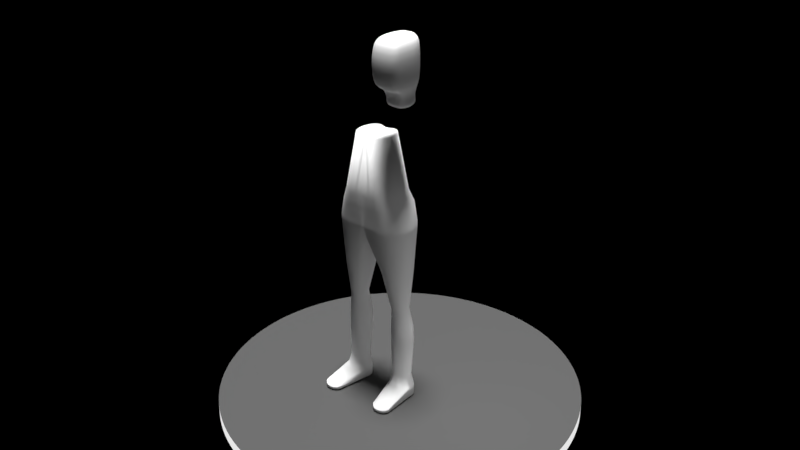 # Source: newnewchar.blend  (saved by Blender 2.79.0; exported with 4.5.12 LTS)
import bpy
from mathutils import Matrix  # noqa: F401  (used for matrix-valued properties, if any)

bpy.ops.wm.read_factory_settings(use_empty=True)
scene = bpy.context.scene
scene.name = 'Scene'

# ---- collections
col_collection_1 = bpy.data.collections.new('Collection 1'); scene.collection.children.link(col_collection_1)

# ---- materials (node trees are filled in below, after node groups)
mat_emissivelight = bpy.data.materials.new('emissivelight')
mat_emissivelight.alpha_threshold = 0.0
mat_emissivelight.roughness = 0.5
mat_material_003 = bpy.data.materials.new('Material.003')
mat_material_003.alpha_threshold = 0.0
mat_material_003.roughness = 0.5

# ---- material node trees
mat_emissivelight.use_nodes = True; mat_emissivelight.node_tree.nodes.clear()
_N = mat_emissivelight.node_tree.nodes; _L = mat_emissivelight.node_tree.links
n0 = _N.new('ShaderNodeOutputMaterial'); n0.name = 'Material Output'; n0.location = (300, 300)
n1 = _N.new('ShaderNodeEmission'); n1.name = 'Emission'; n1.location = (10, 300)
n1.inputs[0].default_value = (0.8, 0.8, 0.8, 1.0)
_L.new(n1.outputs[0], n0.inputs[0])
n0.is_active_output = True
mat_material_003.use_nodes = True; mat_material_003.node_tree.nodes.clear()
_N = mat_material_003.node_tree.nodes; _L = mat_material_003.node_tree.links
n0 = _N.new('ShaderNodeOutputMaterial'); n0.name = 'Material Output'; n0.location = (300, 300)
n1 = _N.new('ShaderNodeBsdfDiffuse'); n1.name = 'Diffuse BSDF'; n1.location = (10, 300)
n1.inputs[0].default_value = (0.06372, 0.06372, 0.06372, 1.0)
_L.new(n1.outputs[0], n0.inputs[0])
n0.is_active_output = True

# ---- lights
light_sun = bpy.data.lights.new('Sun', 'SUN')
light_sun.transmission_factor = 0.0
light_sun.angle = 0.1993
light_sun.energy = 7.9
light_sun.shadow_buffer_clip_start = 0.5
light_sun.shadow_soft_size = 0.1
light_sun.shadow_cascade_max_distance = 1000.0
light_point = bpy.data.lights.new('Point', 'POINT')
light_point.transmission_factor = 0.0
light_point.energy = 1178.0
light_point.shadow_buffer_clip_start = 0.5
light_point.shadow_soft_size = 9.961
light_point.shadow_maximum_resolution = 0.006
light_point.use_absolute_resolution = True
light_point.cycles.max_bounces = 139

# ---- meshes
me_cube_002 = bpy.data.meshes.new('Cube.002')
me_cube_002.from_pydata([(-0.7286, 0.4392, -1.391), (-0.6807, 0.5629, -0.7256), (0.7286, 0.4392, -1.391), (0.6807, 0.5629, -0.7256), (-0.5922, -0.4145, -1.399), (-0.7286, -0.1194, -1.399), (-0.6807, -0.4903, -0.7256), (-0.4694, -0.4696, -0.7215), (0.7286, -0.1194, -1.399), (0.5922, -0.4145, -1.399), (0.4694, -0.4696, -0.7215), (0.6807, -0.4903, -0.7256), (0.4823, 0.3986, -1.082), (-0.4823, 0.3986, -1.082), (-0.4823, -0.04709, -1.082), (-0.4694, -0.5004, -1.154), (0.4694, -0.5004, -1.154), (0.4823, -0.04709, -1.082), (-0.8858, 0.6102, -0.4986), (0.8858, 0.6102, -0.4986), (-0.6108, -0.9745, -0.7337), (-0.8858, -0.7326, -0.4986), (0.8858, -0.7326, -0.4986), (0.6108, -0.9745, -0.7337), (-0.8858, 0.6102, 0.6209), (-0.5771, 0.5588, 0.9297), (0.5771, 0.5588, 0.9297), (0.8858, 0.6102, 0.6209), (-0.6108, -0.9624, 0.6209), (-0.4988, -0.6536, 0.9297), (-0.5771, -0.5882, 0.9297), (-0.8858, -0.7326, 0.6209), (0.8858, -0.7326, 0.6209), (0.5771, -0.5882, 0.9297), (0.4988, -0.6536, 0.9297), (0.6108, -0.9624, 0.6209)], [], [(16, 10, 7, 15), (13, 1, 3, 12), (7, 10, 23, 20), (14, 6, 1, 13), (12, 3, 11, 17), (15, 7, 6, 14), (10, 16, 17, 11), (0, 2, 8, 9, 4, 5), (2, 0, 13, 12), (5, 4, 15, 14), (9, 8, 17, 16), (0, 5, 14, 13), (8, 2, 12, 17), (4, 9, 16, 15), (20, 23, 35, 28), (10, 11, 22, 23), (11, 3, 19, 22), (6, 7, 20, 21), (1, 6, 21, 18), (3, 1, 18, 19), (18, 21, 31, 24), (23, 22, 32, 35), (26, 25, 30, 29, 34, 33), (21, 20, 28, 31), (22, 19, 27, 32), (25, 26, 27, 24), (29, 30, 31, 28), (33, 34, 35, 32), (30, 25, 24, 31), (34, 29, 28, 35), (32, 27, 26, 33), (19, 18, 24, 27)])
me_cube_002.polygons.foreach_set('use_smooth', [True] * 32)
me_cube_002.use_remesh_preserve_volume = False
me_cube_002.use_remesh_preserve_attributes = False
me_cube_002.use_mirror_vertex_groups = False
me_cube_002.update()
me_cylinder_001 = bpy.data.meshes.new('Cylinder.001')
me_cylinder_001.from_pydata([(-0.9874, 0.621, 0.3903), (-0.7171, 0.8567, 2.098), (-0.8735, 0.609, 0.3903), (-0.5243, 0.8402, 2.098), (-0.764, 0.5737, 0.3903), (-0.3389, 0.7915, 2.098), (-0.663, 0.5163, 0.3903), (-0.168, 0.7123, 2.098), (-0.5746, 0.4391, 0.3903), (0.1489, 0.6058, 2.098), (-0.502, 0.345, 0.3903), (0.1489, 0.476, 2.098), (-0.448, 0.2376, 0.3903), (0.1489, 0.3278, 2.098), (-0.4148, 0.1211, 0.3903), (0.1489, 0.1671, 2.098), (-0.4036, 1.663e-07, 0.3903), (0.1489, 1.038e-07, 2.098), (-0.4148, -0.1211, 0.3903), (0.1489, -0.1671, 2.098), (-0.448, -0.2376, 0.3903), (0.1489, -0.3278, 2.098), (-0.502, -0.345, 0.3903), (0.1489, -0.476, 2.098), (-0.5746, -0.4391, 0.3903), (0.1489, -0.8547, 2.098), (-0.663, -0.5163, 0.3903), (-0.168, -0.8547, 2.098), (-0.764, -0.5737, 0.3903), (-0.3389, -0.8547, 2.098), (-0.8735, -0.609, 0.3903), (-0.5243, -0.8547, 2.098), (-0.9874, -0.621, 0.3903), (-0.7171, -0.8567, 2.098), (-1.101, -0.609, 0.3903), (-0.91, -0.8402, 2.098), (-1.211, -0.5737, 0.3903), (-1.095, -0.7915, 2.098), (-1.312, -0.5163, 0.3903), (-1.266, -0.7123, 2.098), (-1.4, -0.4391, 0.3903), (-1.416, -0.6058, 2.098), (-1.473, -0.345, 0.3903), (-1.539, -0.476, 2.098), (-1.527, -0.2376, 0.3903), (-1.63, -0.3278, 2.098), (-1.56, -0.1211, 0.3903), (-1.687, -0.1671, 2.098), (-1.571, 7.202e-07, 0.3903), (-1.706, 8.664e-07, 2.098), (-1.56, 0.1211, 0.3903), (-1.687, 0.1671, 2.098), (-1.527, 0.2376, 0.3903), (-1.63, 0.3278, 2.098), (-1.473, 0.345, 0.3903), (-1.539, 0.476, 2.098), (-1.4, 0.4391, 0.3903), (-1.416, 0.6058, 2.098), (-1.312, 0.5163, 0.3903), (-1.266, 0.7123, 2.098), (-1.211, 0.5737, 0.3903), (-1.095, 0.7915, 2.098), (-1.101, 0.609, 0.3903), (-0.91, 0.8402, 2.098), (-1.129, 0.3552, -1.023), (-1.064, 0.3484, -1.023), (-1.001, 0.3281, -1.023), (-0.9435, 0.2953, -1.023), (-0.8929, 0.2512, -1.023), (-0.8513, 0.1973, -1.023), (-0.8205, 0.1359, -1.023), (-0.8015, 0.06929, -1.023), (-0.795, 2.319e-07, -1.023), (-0.8015, -0.06929, -1.023), (-0.8205, -0.1359, -1.023), (-0.8513, -0.1973, -1.023), (-0.8929, -0.2512, -1.023), (-0.9435, -0.2953, -1.023), (-1.001, -0.3281, -1.023), (-1.064, -0.3484, -1.023), (-1.129, -0.3552, -1.023), (-1.194, -0.3484, -1.023), (-1.257, -0.3281, -1.023), (-1.315, -0.2953, -1.023), (-1.365, -0.2511, -1.023), (-1.407, -0.1973, -1.023), (-1.438, -0.1359, -1.023), (-1.457, -0.06929, -1.023), (-1.463, 5.485e-07, -1.023), (-1.457, 0.06929, -1.023), (-1.438, 0.1359, -1.023), (-1.407, 0.1973, -1.023), (-1.365, 0.2512, -1.023), (-1.315, 0.2953, -1.023), (-1.257, 0.3281, -1.023), (-1.194, 0.3484, -1.023), (-1.188, 0.4109, -4.129), (-1.079, 0.403, -4.129), (-0.974, 0.3796, -4.129), (-0.8775, 0.3416, -4.129), (-0.7929, 0.2905, -4.129), (-0.7235, 0.2283, -4.129), (-0.672, 0.1572, -4.129), (-0.6402, 0.08016, -4.129), (-0.6295, 2.176e-07, -4.129), (-0.6402, -0.08016, -4.129), (-0.672, -0.1572, -4.129), (-0.7235, -0.2283, -4.129), (-0.7929, -0.2905, -4.129), (-0.8775, -0.3416, -4.129), (-0.974, -0.3796, -4.129), (-1.079, -0.403, -4.129), (-1.188, -0.4109, -4.129), (-1.296, -0.403, -4.129), (-1.401, -0.3796, -4.129), (-1.498, -0.3416, -4.129), (-1.582, -0.2905, -4.129), (-1.652, -0.2283, -4.129), (-1.703, -0.1572, -4.129), (-1.735, -0.08016, -4.129), (-1.746, 5.833e-07, -4.129), (-1.735, 0.08016, -4.129), (-1.703, 0.1572, -4.129), (-1.652, 0.2283, -4.129), (-1.582, 0.2905, -4.129), (-1.498, 0.3416, -4.129), (-1.401, 0.3796, -4.129), (-1.296, 0.403, -4.129), (-1.188, 0.4109, -4.474), (-1.079, 0.403, -4.474), (-0.974, 0.3796, -4.474), (-0.8775, 0.3416, -4.474), (-0.7929, 0.2905, -4.474), (-0.7235, 0.2283, -4.474), (-0.672, 0.1572, -4.474), (-0.6402, 0.08016, -4.474), (-0.6295, 2.176e-07, -4.474), (-0.6402, -0.08016, -4.474), (-0.672, -0.1572, -4.474), (-0.7235, -0.2283, -4.474), (-0.7929, -0.2905, -4.474), (-0.8775, -0.3416, -4.474), (-0.974, -0.3796, -4.474), (-1.079, -0.403, -4.474), (-1.188, -0.4109, -4.474), (-1.296, -0.403, -4.474), (-1.401, -0.3796, -4.474), (-1.498, -0.3416, -4.474), (-1.582, -0.2905, -4.474), (-1.652, -0.2283, -4.474), (-1.703, -0.1572, -4.474), (-1.735, -0.08016, -4.474), (-1.746, 5.833e-07, -4.474), (-1.735, 0.08016, -4.474), (-1.703, 0.1572, -4.474), (-1.652, 0.2283, -4.474), (-1.582, 0.2905, -4.474), (-1.498, 0.3416, -4.474), (-1.401, 0.3796, -4.474), (-1.296, 0.403, -4.474), (-0.9559, -1.331, -4.354), (-0.9946, -1.384, -4.354), (-1.047, -1.431, -4.354), (-1.11, -1.469, -4.354), (-1.182, -1.498, -4.354), (-1.261, -1.515, -4.354), (-1.343, -1.521, -4.354), (-1.424, -1.515, -4.354), (-1.503, -1.498, -4.354), (-1.575, -1.469, -4.354), (-1.638, -1.431, -4.354), (-1.691, -1.384, -4.354), (-1.729, -1.331, -4.354), (-1.753, -1.273, -4.354), (-0.9559, -1.331, -4.485), (-0.9946, -1.384, -4.485), (-1.047, -1.431, -4.485), (-1.11, -1.469, -4.485), (-1.182, -1.498, -4.485), (-1.261, -1.515, -4.485), (-1.343, -1.521, -4.485), (-1.424, -1.515, -4.485), (-1.503, -1.498, -4.485), (-1.575, -1.469, -4.485), (-1.638, -1.431, -4.485), (-1.691, -1.384, -4.485), (-1.729, -1.331, -4.485), (-1.753, -1.273, -4.485), (-1.555, 0.1624, -1.801), (-1.563, 0.07575, -1.801), (-0.8497, -0.2385, -1.801), (-0.7977, -0.1711, -1.801), (-1.531, 0.2458, -1.801), (-0.913, -0.2937, -1.801), (-1.492, 0.3226, -1.801), (-0.9852, -0.3348, -1.801), (-1.064, 0.5116, -1.801), (-1.145, 0.5201, -1.801), (-1.441, 0.39, -1.801), (-1.064, -0.3601, -1.801), (-0.9852, 0.4863, -1.801), (-1.377, 0.4452, -1.801), (-1.145, -0.3686, -1.801), (-0.913, 0.4452, -1.801), (-1.305, 0.4863, -1.801), (-1.227, -0.3601, -1.801), (-0.8497, 0.39, -1.801), (-1.227, 0.5116, -1.801), (-1.305, -0.3348, -1.801), (-0.7977, 0.3226, -1.801), (-1.377, -0.2937, -1.801), (-0.7591, 0.2458, -1.801), (-1.441, -0.2385, -1.801), (-0.7353, 0.1624, -1.801), (-1.492, -0.1711, -1.801), (-0.7273, 0.07575, -1.801), (-1.531, -0.0943, -1.801), (-0.7353, -0.01094, -1.801), (-1.555, -0.01094, -1.801), (-0.7591, -0.0943, -1.801), (-1.593, 0.08559, -3.701), (-0.8629, -0.2018, -3.701), (-1.569, 0.1453, -3.701), (-0.9285, -0.2414, -3.701), (-1.529, 0.2004, -3.701), (-1.003, -0.2708, -3.701), (-1.084, 0.3358, -3.701), (-1.475, 0.2487, -3.701), (-1.084, -0.2889, -3.701), (-1.003, 0.3177, -3.701), (-1.409, 0.2883, -3.701), (-1.169, -0.295, -3.701), (-0.9285, 0.2883, -3.701), (-1.334, 0.3177, -3.701), (-1.253, -0.2889, -3.701), (-0.8629, 0.2487, -3.701), (-1.253, 0.3358, -3.701), (-1.334, -0.2708, -3.701), (-0.8091, 0.2004, -3.701), (-1.409, -0.2414, -3.701), (-0.7691, 0.1453, -3.701), (-1.475, -0.2018, -3.701), (-0.7445, 0.08559, -3.701), (-1.529, -0.1535, -3.701), (-0.7362, 0.02346, -3.701), (-1.569, -0.09843, -3.701), (-0.7445, -0.03868, -3.701), (-1.593, -0.03868, -3.701), (-0.7691, -0.09843, -3.701), (-1.601, 0.02346, -3.701), (-0.8091, -0.1535, -3.701), (-1.169, 0.342, -3.701), (-1.613, 0.09424, -2.34), (-0.7709, -0.1482, -2.34), (-1.153, 0.5306, -2.34), (-1.604, 0.1794, -2.34), (-0.8281, -0.2143, -2.34), (-1.578, 0.2612, -2.34), (-0.8978, -0.2686, -2.34), (-1.536, 0.3367, -2.34), (-0.9773, -0.3089, -2.34), (-1.064, 0.5222, -2.34), (-1.478, 0.4028, -2.34), (-1.064, -0.3337, -2.34), (-0.9773, 0.4974, -2.34), (-1.409, 0.4571, -2.34), (-1.153, -0.3421, -2.34), (-0.8978, 0.4571, -2.34), (-1.329, 0.4974, -2.34), (-1.243, -0.3337, -2.34), (-0.8281, 0.4028, -2.34), (-1.243, 0.5222, -2.34), (-1.329, -0.3089, -2.34), (-0.7709, 0.3367, -2.34), (-1.409, -0.2686, -2.34), (-0.7284, 0.2612, -2.34), (-1.478, -0.2143, -2.34), (-0.7023, 0.1794, -2.34), (-1.536, -0.1482, -2.34), (-0.6934, 0.09424, -2.34), (-1.578, -0.07275, -2.34), (-0.7023, 0.009112, -2.34), (-1.604, 0.009112, -2.34), (-0.7284, -0.07275, -2.34), (-0.5243, 0.8402, 2.235), (-0.7171, 0.8567, 2.235), (-0.3389, 0.7915, 2.235), (-0.168, 0.7123, 2.235), (0.1489, 0.6058, 2.235), (0.1489, 0.476, 2.235), (0.1489, 0.3278, 2.235), (0.1489, 0.1671, 2.235), (0.1489, 1.038e-07, 2.235), (0.1489, -0.1671, 2.235), (0.1489, -0.3278, 2.235), (0.1489, -0.476, 2.235), (0.1489, -0.8547, 2.235), (-0.168, -0.8547, 2.235), (-0.3389, -0.8547, 2.235), (-0.5243, -0.8547, 2.235), (-0.7171, -0.8567, 2.235), (-0.91, -0.8402, 2.235), (-1.095, -0.7915, 2.235), (-1.266, -0.7123, 2.235), (-1.416, -0.6058, 2.235), (-1.539, -0.476, 2.235), (-1.63, -0.3278, 2.235), (-1.687, -0.1671, 2.235), (-1.706, 8.664e-07, 2.235), (-1.687, 0.1671, 2.235), (-1.63, 0.3278, 2.235), (-1.539, 0.476, 2.235), (-1.416, 0.6058, 2.235), (-1.266, 0.7123, 2.235), (-1.095, 0.7915, 2.235), (-0.91, 0.8402, 2.235), (-0.5654, 0.8402, 2.869), (-0.7171, 0.8567, 2.869), (-0.4195, 0.7915, 2.869), (-0.2851, 0.7123, 2.869), (-0.03564, 0.6058, 2.869), (-0.03564, 0.476, 2.869), (-0.03564, 0.3278, 2.869), (-0.03564, 0.1671, 2.869), (-0.03564, 1.034e-07, 2.869), (-0.03564, -0.1671, 2.869), (-0.03564, -0.3278, 2.869), (-0.03564, -0.476, 2.869), (-0.03564, -0.8547, 2.869), (-0.2851, -0.8547, 2.869), (-0.4195, -0.8547, 2.869), (-0.5654, -0.8547, 2.869), (-0.7171, -0.8567, 2.869), (-0.8689, -0.8402, 2.869), (-1.015, -0.7915, 2.869), (-1.149, -0.7123, 2.869), (-1.267, -0.6058, 2.869), (-1.364, -0.476, 2.869), (-1.436, -0.3278, 2.869), (-1.48, -0.1671, 2.869), (-1.495, 8.661e-07, 2.869), (-1.48, 0.1671, 2.869), (-1.436, 0.3278, 2.869), (-1.364, 0.476, 2.869), (-1.267, 0.6058, 2.869), (-1.149, 0.7123, 2.869), (-1.015, 0.7915, 2.869), (-0.8689, 0.8402, 2.869), (-0.5192, 0.6883, 3.319), (-0.6409, 0.7033, 3.319), (-0.4021, 0.6438, 3.319), (-0.2942, 0.5716, 3.319), (-0.09397, 0.4745, 3.319), (-0.09397, 0.3562, 3.319), (-0.09397, 0.2211, 3.319), (-0.09397, 0.0746, 3.319), (-0.09397, -0.07777, 3.319), (-0.09397, -0.2301, 3.319), (-0.09397, -0.3767, 3.319), (-0.09397, -0.5117, 3.319), (-0.09397, -0.857, 3.319), (-0.2942, -0.857, 3.319), (-0.4021, -0.857, 3.319), (-0.5192, -0.857, 3.319), (-0.6409, -0.8588, 3.319), (-0.7627, -0.8438, 3.319), (-0.8798, -0.7994, 3.319), (-0.9877, -0.7272, 3.319), (-1.082, -0.6301, 3.319), (-1.16, -0.5117, 3.319), (-1.218, -0.3767, 3.319), (-1.253, -0.2301, 3.319), (-1.265, -0.07777, 3.319), (-1.253, 0.0746, 3.319), (-1.218, 0.2211, 3.319), (-1.16, 0.3562, 3.319), (-1.082, 0.4745, 3.319), (-0.9877, 0.5716, 3.319), (-0.8798, 0.6438, 3.319), (-0.7627, 0.6883, 3.319), (-0.2815, 0.458, 5.359), (-0.3673, 0.4685, 5.359), (-0.199, 0.4267, 5.359), (-0.123, 0.3758, 5.359), (0.01801, 0.3074, 5.359), (0.01801, 0.224, 5.359), (0.01801, 0.1289, 5.359), (0.01801, 0.02563, 5.359), (0.01801, -0.08172, 5.359), (0.01801, -0.1891, 5.359), (0.01801, -0.2923, 5.359), (0.01801, -0.3874, 5.359), (0.01801, -0.6307, 5.359), (-0.123, -0.6307, 5.359), (-0.199, -0.6307, 5.359), (-0.2815, -0.6307, 5.359), (-0.3673, -0.632, 5.359), (-0.4531, -0.6214, 5.359), (-0.5356, -0.5901, 5.359), (-0.6116, -0.5392, 5.359), (-0.6783, -0.4708, 5.359), (-0.733, -0.3874, 5.359), (-0.7736, -0.2923, 5.359), (-0.7986, -0.1891, 5.359), (-0.8071, -0.08172, 5.359), (-0.7986, 0.02563, 5.359), (-0.7736, 0.1289, 5.359), (-0.733, 0.224, 5.359), (-0.6783, 0.3074, 5.359), (-0.6116, 0.3758, 5.359), (-0.5356, 0.4267, 5.359), (-0.4531, 0.458, 5.359)], [], [(0, 1, 3, 2), (2, 3, 5, 4), (4, 5, 7, 6), (6, 7, 9, 8), (8, 9, 11, 10), (10, 11, 13, 12), (12, 13, 15, 14), (14, 15, 17, 16), (16, 17, 19, 18), (18, 19, 21, 20), (20, 21, 23, 22), (22, 23, 25, 24), (24, 25, 27, 26), (26, 27, 29, 28), (28, 29, 31, 30), (30, 31, 33, 32), (32, 33, 35, 34), (34, 35, 37, 36), (36, 37, 39, 38), (38, 39, 41, 40), (40, 41, 43, 42), (42, 43, 45, 44), (44, 45, 47, 46), (46, 47, 49, 48), (48, 49, 51, 50), (50, 51, 53, 52), (52, 53, 55, 54), (54, 55, 57, 56), (56, 57, 59, 58), (58, 59, 61, 60), (60, 61, 63, 62), (62, 63, 1, 0), (60, 62, 95, 94), (249, 220, 121, 120), (16, 18, 73, 72), (34, 36, 82, 81), (52, 54, 91, 90), (8, 10, 69, 68), (26, 28, 78, 77), (0, 2, 65, 64), (44, 46, 87, 86), (62, 0, 64, 95), (18, 20, 74, 73), (36, 38, 83, 82), (54, 56, 92, 91), (10, 12, 70, 69), (28, 30, 79, 78), (46, 48, 88, 87), (2, 4, 66, 65), (20, 22, 75, 74), (38, 40, 84, 83), (56, 58, 93, 92), (12, 14, 71, 70), (30, 32, 80, 79), (48, 50, 89, 88), (4, 6, 67, 66), (22, 24, 76, 75), (40, 42, 85, 84), (58, 60, 94, 93), (14, 16, 72, 71), (32, 34, 81, 80), (50, 52, 90, 89), (6, 8, 68, 67), (24, 26, 77, 76), (42, 44, 86, 85), (107, 108, 162, 161), (250, 221, 108, 107), (220, 222, 122, 121), (221, 223, 109, 108), (222, 224, 123, 122), (223, 225, 110, 109), (251, 226, 97, 96), (224, 227, 124, 123), (225, 228, 111, 110), (226, 229, 98, 97), (227, 230, 125, 124), (228, 231, 112, 111), (229, 232, 99, 98), (230, 233, 126, 125), (231, 234, 113, 112), (232, 235, 100, 99), (233, 236, 127, 126), (234, 237, 114, 113), (235, 238, 101, 100), (236, 251, 96, 127), (237, 239, 115, 114), (238, 240, 102, 101), (239, 241, 116, 115), (240, 242, 103, 102), (241, 243, 117, 116), (242, 244, 104, 103), (243, 245, 118, 117), (244, 246, 105, 104), (245, 247, 119, 118), (246, 248, 106, 105), (247, 249, 120, 119), (248, 250, 107, 106), (128, 129, 130, 131, 132, 133, 134, 135, 136, 137, 138, 139, 140, 141, 142, 143, 144, 145, 146, 147, 148, 149, 150, 151, 152, 153, 154, 155, 156, 157, 158, 159), (102, 103, 135, 134), (143, 142, 178, 179), (103, 104, 136, 135), (119, 151, 187, 173), (104, 105, 137, 136), (106, 107, 161, 160), (105, 106, 138, 137), (119, 120, 152, 151), (142, 141, 177, 178), (120, 121, 153, 152), (141, 140, 176, 177), (121, 122, 154, 153), (118, 119, 173, 172), (122, 123, 155, 154), (140, 139, 175, 176), (96, 97, 129, 128), (123, 124, 156, 155), (117, 118, 172, 171), (97, 98, 130, 129), (124, 125, 157, 156), (139, 138, 174, 175), (98, 99, 131, 130), (125, 126, 158, 157), (116, 117, 171, 170), (99, 100, 132, 131), (126, 127, 159, 158), (115, 116, 170, 169), (100, 101, 133, 132), (127, 96, 128, 159), (151, 150, 186, 187), (101, 102, 134, 133), (169, 170, 184, 183), (170, 171, 185, 184), (171, 172, 186, 185), (172, 173, 187, 186), (160, 161, 175, 174), (161, 162, 176, 175), (162, 163, 177, 176), (163, 164, 178, 177), (164, 165, 179, 178), (165, 166, 180, 179), (166, 167, 181, 180), (167, 168, 182, 181), (168, 169, 183, 182), (138, 106, 160, 174), (144, 143, 179, 180), (108, 109, 163, 162), (109, 110, 164, 163), (145, 144, 180, 181), (146, 145, 181, 182), (110, 111, 165, 164), (147, 146, 182, 183), (111, 112, 166, 165), (148, 147, 183, 184), (112, 113, 167, 166), (149, 148, 184, 185), (113, 114, 168, 167), (150, 149, 185, 186), (114, 115, 169, 168), (74, 75, 191, 219), (87, 88, 189, 218), (73, 74, 219, 217), (86, 87, 218, 216), (72, 73, 217, 215), (85, 86, 216, 214), (71, 72, 215, 213), (84, 85, 214, 212), (70, 71, 213, 211), (83, 84, 212, 210), (69, 70, 211, 209), (82, 83, 210, 208), (95, 64, 197, 207), (68, 69, 209, 206), (81, 82, 208, 205), (94, 95, 207, 204), (67, 68, 206, 203), (80, 81, 205, 202), (93, 94, 204, 201), (66, 67, 203, 200), (79, 80, 202, 199), (92, 93, 201, 198), (65, 66, 200, 196), (78, 79, 199, 195), (91, 92, 198, 194), (64, 65, 196, 197), (77, 78, 195, 193), (90, 91, 194, 192), (76, 77, 193, 190), (89, 90, 192, 188), (75, 76, 190, 191), (88, 89, 188, 189), (283, 253, 250, 248), (282, 252, 249, 247), (281, 283, 248, 246), (280, 282, 247, 245), (279, 281, 246, 244), (278, 280, 245, 243), (277, 279, 244, 242), (276, 278, 243, 241), (275, 277, 242, 240), (274, 276, 241, 239), (273, 275, 240, 238), (272, 274, 239, 237), (271, 254, 251, 236), (270, 273, 238, 235), (269, 272, 237, 234), (268, 271, 236, 233), (267, 270, 235, 232), (266, 269, 234, 231), (265, 268, 233, 230), (264, 267, 232, 229), (263, 266, 231, 228), (262, 265, 230, 227), (261, 264, 229, 226), (260, 263, 228, 225), (259, 262, 227, 224), (254, 261, 226, 251), (258, 260, 225, 223), (257, 259, 224, 222), (256, 258, 223, 221), (255, 257, 222, 220), (253, 256, 221, 250), (252, 255, 220, 249), (189, 188, 255, 252), (191, 190, 256, 253), (188, 192, 257, 255), (190, 193, 258, 256), (192, 194, 259, 257), (193, 195, 260, 258), (197, 196, 261, 254), (194, 198, 262, 259), (195, 199, 263, 260), (196, 200, 264, 261), (198, 201, 265, 262), (199, 202, 266, 263), (200, 203, 267, 264), (201, 204, 268, 265), (202, 205, 269, 266), (203, 206, 270, 267), (204, 207, 271, 268), (205, 208, 272, 269), (206, 209, 273, 270), (207, 197, 254, 271), (208, 210, 274, 272), (209, 211, 275, 273), (210, 212, 276, 274), (211, 213, 277, 275), (212, 214, 278, 276), (213, 215, 279, 277), (214, 216, 280, 278), (215, 217, 281, 279), (216, 218, 282, 280), (217, 219, 283, 281), (218, 189, 252, 282), (219, 191, 253, 283), (13, 11, 289, 290), (290, 289, 321, 322), (41, 39, 303, 304), (15, 13, 290, 291), (43, 41, 304, 305), (17, 15, 291, 292), (45, 43, 305, 306), (19, 17, 292, 293), (47, 45, 306, 307), (21, 19, 293, 294), (49, 47, 307, 308), (23, 21, 294, 295), (51, 49, 308, 309), (25, 23, 295, 296), (53, 51, 309, 310), (27, 25, 296, 297), (55, 53, 310, 311), (29, 27, 297, 298), (3, 1, 285, 284), (57, 55, 311, 312), (31, 29, 298, 299), (5, 3, 284, 286), (59, 57, 312, 313), (33, 31, 299, 300), (7, 5, 286, 287), (61, 59, 313, 314), (35, 33, 300, 301), (9, 7, 287, 288), (63, 61, 314, 315), (37, 35, 301, 302), (11, 9, 288, 289), (1, 63, 315, 285), (39, 37, 302, 303), (325, 324, 356, 357), (304, 303, 335, 336), (291, 290, 322, 323), (305, 304, 336, 337), (292, 291, 323, 324), (306, 305, 337, 338), (293, 292, 324, 325), (307, 306, 338, 339), (294, 293, 325, 326), (308, 307, 339, 340), (295, 294, 326, 327), (309, 308, 340, 341), (296, 295, 327, 328), (310, 309, 341, 342), (297, 296, 328, 329), (311, 310, 342, 343), (298, 297, 329, 330), (284, 285, 317, 316), (312, 311, 343, 344), (299, 298, 330, 331), (286, 284, 316, 318), (313, 312, 344, 345), (300, 299, 331, 332), (287, 286, 318, 319), (314, 313, 345, 346), (301, 300, 332, 333), (288, 287, 319, 320), (315, 314, 346, 347), (302, 301, 333, 334), (289, 288, 320, 321), (285, 315, 347, 317), (303, 302, 334, 335), (360, 359, 391, 392), (339, 338, 370, 371), (326, 325, 357, 358), (340, 339, 371, 372), (327, 326, 358, 359), (341, 340, 372, 373), (328, 327, 359, 360), (342, 341, 373, 374), (329, 328, 360, 361), (343, 342, 374, 375), (330, 329, 361, 362), (316, 317, 349, 348), (344, 343, 375, 376), (331, 330, 362, 363), (318, 316, 348, 350), (345, 344, 376, 377), (332, 331, 363, 364), (319, 318, 350, 351), (346, 345, 377, 378), (333, 332, 364, 365), (320, 319, 351, 352), (347, 346, 378, 379), (334, 333, 365, 366), (321, 320, 352, 353), (317, 347, 379, 349), (335, 334, 366, 367), (322, 321, 353, 354), (336, 335, 367, 368), (323, 322, 354, 355), (337, 336, 368, 369), (324, 323, 355, 356), (338, 337, 369, 370), (380, 381, 411, 410, 409, 408, 407, 406, 405, 404, 403, 402, 401, 400, 399, 398, 397, 396, 395, 394, 393, 392, 391, 390, 389, 388, 387, 386, 385, 384, 383, 382), (374, 373, 405, 406), (361, 360, 392, 393), (375, 374, 406, 407), (362, 361, 393, 394), (348, 349, 381, 380), (376, 375, 407, 408), (363, 362, 394, 395), (350, 348, 380, 382), (377, 376, 408, 409), (364, 363, 395, 396), (351, 350, 382, 383), (378, 377, 409, 410), (365, 364, 396, 397), (352, 351, 383, 384), (379, 378, 410, 411), (366, 365, 397, 398), (353, 352, 384, 385), (349, 379, 411, 381), (367, 366, 398, 399), (354, 353, 385, 386), (368, 367, 399, 400), (355, 354, 386, 387), (369, 368, 400, 401), (356, 355, 387, 388), (370, 369, 401, 402), (357, 356, 388, 389), (371, 370, 402, 403), (358, 357, 389, 390), (372, 371, 403, 404), (359, 358, 390, 391), (373, 372, 404, 405)])
me_cylinder_001.polygons.foreach_set('use_smooth', [True] * 382)
me_cylinder_001.use_remesh_preserve_volume = False
me_cylinder_001.use_remesh_preserve_attributes = False
me_cylinder_001.use_mirror_vertex_groups = False
me_cylinder_001.update()
me_cylinder_006 = bpy.data.meshes.new('Cylinder.006')
me_cylinder_006.from_pydata([(0.0, 1.0, -1.0), (0.0, 1.0, 1.0), (0.04907, 0.9988, -1.0), (0.04907, 0.9988, 1.0), (0.09802, 0.9952, -1.0), (0.09802, 0.9952, 1.0), (0.1467, 0.9892, -1.0), (0.1467, 0.9892, 1.0), (0.1951, 0.9808, -1.0), (0.1951, 0.9808, 1.0), (0.243, 0.97, -1.0), (0.243, 0.97, 1.0), (0.2903, 0.9569, -1.0), (0.2903, 0.9569, 1.0), (0.3369, 0.9415, -1.0), (0.3369, 0.9415, 1.0), (0.3827, 0.9239, -1.0), (0.3827, 0.9239, 1.0), (0.4276, 0.904, -1.0), (0.4276, 0.904, 1.0), (0.4714, 0.8819, -1.0), (0.4714, 0.8819, 1.0), (0.5141, 0.8577, -1.0), (0.5141, 0.8577, 1.0), (0.5556, 0.8315, -1.0), (0.5556, 0.8315, 1.0), (0.5957, 0.8032, -1.0), (0.5957, 0.8032, 1.0), (0.6344, 0.773, -1.0), (0.6344, 0.773, 1.0), (0.6716, 0.741, -1.0), (0.6716, 0.741, 1.0), (0.7071, 0.7071, -1.0), (0.7071, 0.7071, 1.0), (0.741, 0.6716, -1.0), (0.741, 0.6716, 1.0), (0.773, 0.6344, -1.0), (0.773, 0.6344, 1.0), (0.8032, 0.5957, -1.0), (0.8032, 0.5957, 1.0), (0.8315, 0.5556, -1.0), (0.8315, 0.5556, 1.0), (0.8577, 0.5141, -1.0), (0.8577, 0.5141, 1.0), (0.8819, 0.4714, -1.0), (0.8819, 0.4714, 1.0), (0.904, 0.4276, -1.0), (0.904, 0.4276, 1.0), (0.9239, 0.3827, -1.0), (0.9239, 0.3827, 1.0), (0.9415, 0.3369, -1.0), (0.9415, 0.3369, 1.0), (0.9569, 0.2903, -1.0), (0.9569, 0.2903, 1.0), (0.97, 0.243, -1.0), (0.97, 0.243, 1.0), (0.9808, 0.1951, -1.0), (0.9808, 0.1951, 1.0), (0.9892, 0.1467, -1.0), (0.9892, 0.1467, 1.0), (0.9952, 0.09802, -1.0), (0.9952, 0.09802, 1.0), (0.9988, 0.04907, -1.0), (0.9988, 0.04907, 1.0), (1.0, -4.013e-07, -1.0), (1.0, -4.013e-07, 1.0), (0.9988, -0.04907, -1.0), (0.9988, -0.04907, 1.0), (0.9952, -0.09802, -1.0), (0.9952, -0.09802, 1.0), (0.9892, -0.1467, -1.0), (0.9892, -0.1467, 1.0), (0.9808, -0.1951, -1.0), (0.9808, -0.1951, 1.0), (0.97, -0.243, -1.0), (0.97, -0.243, 1.0), (0.9569, -0.2903, -1.0), (0.9569, -0.2903, 1.0), (0.9415, -0.3369, -1.0), (0.9415, -0.3369, 1.0), (0.9239, -0.3827, -1.0), (0.9239, -0.3827, 1.0), (0.904, -0.4276, -1.0), (0.904, -0.4276, 1.0), (0.8819, -0.4714, -1.0), (0.8819, -0.4714, 1.0), (0.8577, -0.5141, -1.0), (0.8577, -0.5141, 1.0), (0.8315, -0.5556, -1.0), (0.8315, -0.5556, 1.0), (0.8032, -0.5957, -1.0), (0.8032, -0.5957, 1.0), (0.773, -0.6344, -1.0), (0.773, -0.6344, 1.0), (0.741, -0.6716, -1.0), (0.741, -0.6716, 1.0), (0.7071, -0.7071, -1.0), (0.7071, -0.7071, 1.0), (0.6716, -0.741, -1.0), (0.6716, -0.741, 1.0), (0.6344, -0.773, -1.0), (0.6344, -0.773, 1.0), (0.5957, -0.8032, -1.0), (0.5957, -0.8032, 1.0), (0.5556, -0.8315, -1.0), (0.5556, -0.8315, 1.0), (0.5141, -0.8577, -1.0), (0.5141, -0.8577, 1.0), (0.4714, -0.8819, -1.0), (0.4714, -0.8819, 1.0), (0.4276, -0.904, -1.0), (0.4276, -0.904, 1.0), (0.3827, -0.9239, -1.0), (0.3827, -0.9239, 1.0), (0.3369, -0.9415, -1.0), (0.3369, -0.9415, 1.0), (0.2903, -0.9569, -1.0), (0.2903, -0.9569, 1.0), (0.243, -0.97, -1.0), (0.243, -0.97, 1.0), (0.1951, -0.9808, -1.0), (0.1951, -0.9808, 1.0), (0.1467, -0.9892, -1.0), (0.1467, -0.9892, 1.0), (0.09802, -0.9952, -1.0), (0.09802, -0.9952, 1.0), (0.04907, -0.9988, -1.0), (0.04907, -0.9988, 1.0), (1.82e-06, -1.0, -1.0), (1.82e-06, -1.0, 1.0), (-0.04907, -0.9988, -1.0), (-0.04907, -0.9988, 1.0), (-0.09802, -0.9952, -1.0), (-0.09802, -0.9952, 1.0), (-0.1467, -0.9892, -1.0), (-0.1467, -0.9892, 1.0), (-0.1951, -0.9808, -1.0), (-0.1951, -0.9808, 1.0), (-0.243, -0.97, -1.0), (-0.243, -0.97, 1.0), (-0.2903, -0.9569, -1.0), (-0.2903, -0.9569, 1.0), (-0.3369, -0.9415, -1.0), (-0.3369, -0.9415, 1.0), (-0.3827, -0.9239, -1.0), (-0.3827, -0.9239, 1.0), (-0.4276, -0.904, -1.0), (-0.4276, -0.904, 1.0), (-0.4714, -0.8819, -1.0), (-0.4714, -0.8819, 1.0), (-0.5141, -0.8577, -1.0), (-0.5141, -0.8577, 1.0), (-0.5556, -0.8315, -1.0), (-0.5556, -0.8315, 1.0), (-0.5957, -0.8032, -1.0), (-0.5957, -0.8032, 1.0), (-0.6344, -0.773, -1.0), (-0.6344, -0.773, 1.0), (-0.6716, -0.741, -1.0), (-0.6716, -0.741, 1.0), (-0.7071, -0.7071, -1.0), (-0.7071, -0.7071, 1.0), (-0.7409, -0.6716, -1.0), (-0.7409, -0.6716, 1.0), (-0.773, -0.6344, -1.0), (-0.773, -0.6344, 1.0), (-0.8032, -0.5957, -1.0), (-0.8032, -0.5957, 1.0), (-0.8315, -0.5556, -1.0), (-0.8315, -0.5556, 1.0), (-0.8577, -0.5141, -1.0), (-0.8577, -0.5141, 1.0), (-0.8819, -0.4714, -1.0), (-0.8819, -0.4714, 1.0), (-0.904, -0.4276, -1.0), (-0.904, -0.4276, 1.0), (-0.9239, -0.3827, -1.0), (-0.9239, -0.3827, 1.0), (-0.9415, -0.3369, -1.0), (-0.9415, -0.3369, 1.0), (-0.9569, -0.2903, -1.0), (-0.9569, -0.2903, 1.0), (-0.97, -0.243, -1.0), (-0.97, -0.243, 1.0), (-0.9808, -0.1951, -1.0), (-0.9808, -0.1951, 1.0), (-0.9892, -0.1467, -1.0), (-0.9892, -0.1467, 1.0), (-0.9952, -0.09802, -1.0), (-0.9952, -0.09802, 1.0), (-0.9988, -0.04907, -1.0), (-0.9988, -0.04907, 1.0), (-1.0, -1.419e-06, -1.0), (-1.0, -1.419e-06, 1.0), (-0.9988, 0.04907, -1.0), (-0.9988, 0.04907, 1.0), (-0.9952, 0.09802, -1.0), (-0.9952, 0.09802, 1.0), (-0.9892, 0.1467, -1.0), (-0.9892, 0.1467, 1.0), (-0.9808, 0.1951, -1.0), (-0.9808, 0.1951, 1.0), (-0.97, 0.243, -1.0), (-0.97, 0.243, 1.0), (-0.9569, 0.2903, -1.0), (-0.9569, 0.2903, 1.0), (-0.9415, 0.3369, -1.0), (-0.9415, 0.3369, 1.0), (-0.9239, 0.3827, -1.0), (-0.9239, 0.3827, 1.0), (-0.904, 0.4276, -1.0), (-0.904, 0.4276, 1.0), (-0.8819, 0.4714, -1.0), (-0.8819, 0.4714, 1.0), (-0.8577, 0.5141, -1.0), (-0.8577, 0.5141, 1.0), (-0.8315, 0.5556, -1.0), (-0.8315, 0.5556, 1.0), (-0.8032, 0.5957, -1.0), (-0.8032, 0.5957, 1.0), (-0.773, 0.6344, -1.0), (-0.773, 0.6344, 1.0), (-0.741, 0.6716, -1.0), (-0.741, 0.6716, 1.0), (-0.7071, 0.7071, -1.0), (-0.7071, 0.7071, 1.0), (-0.6716, 0.741, -1.0), (-0.6716, 0.741, 1.0), (-0.6344, 0.773, -1.0), (-0.6344, 0.773, 1.0), (-0.5957, 0.8032, -1.0), (-0.5957, 0.8032, 1.0), (-0.5556, 0.8315, -1.0), (-0.5556, 0.8315, 1.0), (-0.5141, 0.8577, -1.0), (-0.5141, 0.8577, 1.0), (-0.4714, 0.8819, -1.0), (-0.4714, 0.8819, 1.0), (-0.4276, 0.904, -1.0), (-0.4276, 0.904, 1.0), (-0.3827, 0.9239, -1.0), (-0.3827, 0.9239, 1.0), (-0.3369, 0.9415, -1.0), (-0.3369, 0.9415, 1.0), (-0.2903, 0.9569, -1.0), (-0.2903, 0.9569, 1.0), (-0.243, 0.97, -1.0), (-0.243, 0.97, 1.0), (-0.1951, 0.9808, -1.0), (-0.1951, 0.9808, 1.0), (-0.1467, 0.9892, -1.0), (-0.1467, 0.9892, 1.0), (-0.09801, 0.9952, -1.0), (-0.09801, 0.9952, 1.0), (-0.04906, 0.9988, -1.0), (-0.04906, 0.9988, 1.0)], [], [(0, 1, 3, 2), (2, 3, 5, 4), (4, 5, 7, 6), (6, 7, 9, 8), (8, 9, 11, 10), (10, 11, 13, 12), (12, 13, 15, 14), (14, 15, 17, 16), (16, 17, 19, 18), (18, 19, 21, 20), (20, 21, 23, 22), (22, 23, 25, 24), (24, 25, 27, 26), (26, 27, 29, 28), (28, 29, 31, 30), (30, 31, 33, 32), (32, 33, 35, 34), (34, 35, 37, 36), (36, 37, 39, 38), (38, 39, 41, 40), (40, 41, 43, 42), (42, 43, 45, 44), (44, 45, 47, 46), (46, 47, 49, 48), (48, 49, 51, 50), (50, 51, 53, 52), (52, 53, 55, 54), (54, 55, 57, 56), (56, 57, 59, 58), (58, 59, 61, 60), (60, 61, 63, 62), (62, 63, 65, 64), (64, 65, 67, 66), (66, 67, 69, 68), (68, 69, 71, 70), (70, 71, 73, 72), (72, 73, 75, 74), (74, 75, 77, 76), (76, 77, 79, 78), (78, 79, 81, 80), (80, 81, 83, 82), (82, 83, 85, 84), (84, 85, 87, 86), (86, 87, 89, 88), (88, 89, 91, 90), (90, 91, 93, 92), (92, 93, 95, 94), (94, 95, 97, 96), (96, 97, 99, 98), (98, 99, 101, 100), (100, 101, 103, 102), (102, 103, 105, 104), (104, 105, 107, 106), (106, 107, 109, 108), (108, 109, 111, 110), (110, 111, 113, 112), (112, 113, 115, 114), (114, 115, 117, 116), (116, 117, 119, 118), (118, 119, 121, 120), (120, 121, 123, 122), (122, 123, 125, 124), (124, 125, 127, 126), (126, 127, 129, 128), (128, 129, 131, 130), (130, 131, 133, 132), (132, 133, 135, 134), (134, 135, 137, 136), (136, 137, 139, 138), (138, 139, 141, 140), (140, 141, 143, 142), (142, 143, 145, 144), (144, 145, 147, 146), (146, 147, 149, 148), (148, 149, 151, 150), (150, 151, 153, 152), (152, 153, 155, 154), (154, 155, 157, 156), (156, 157, 159, 158), (158, 159, 161, 160), (160, 161, 163, 162), (162, 163, 165, 164), (164, 165, 167, 166), (166, 167, 169, 168), (168, 169, 171, 170), (170, 171, 173, 172), (172, 173, 175, 174), (174, 175, 177, 176), (176, 177, 179, 178), (178, 179, 181, 180), (180, 181, 183, 182), (182, 183, 185, 184), (184, 185, 187, 186), (186, 187, 189, 188), (188, 189, 191, 190), (190, 191, 193, 192), (192, 193, 195, 194), (194, 195, 197, 196), (196, 197, 199, 198), (198, 199, 201, 200), (200, 201, 203, 202), (202, 203, 205, 204), (204, 205, 207, 206), (206, 207, 209, 208), (208, 209, 211, 210), (210, 211, 213, 212), (212, 213, 215, 214), (214, 215, 217, 216), (216, 217, 219, 218), (218, 219, 221, 220), (220, 221, 223, 222), (222, 223, 225, 224), (224, 225, 227, 226), (226, 227, 229, 228), (228, 229, 231, 230), (230, 231, 233, 232), (232, 233, 235, 234), (234, 235, 237, 236), (236, 237, 239, 238), (238, 239, 241, 240), (240, 241, 243, 242), (242, 243, 245, 244), (244, 245, 247, 246), (246, 247, 249, 248), (248, 249, 251, 250), (250, 251, 253, 252), (3, 1, 255, 253, 251, 249, 247, 245, 243, 241, 239, 237, 235, 233, 231, 229, 227, 225, 223, 221, 219, 217, 215, 213, 211, 209, 207, 205, 203, 201, 199, 197, 195, 193, 191, 189, 187, 185, 183, 181, 179, 177, 175, 173, 171, 169, 167, 165, 163, 161, 159, 157, 155, 153, 151, 149, 147, 145, 143, 141, 139, 137, 135, 133, 131, 129, 127, 125, 123, 121, 119, 117, 115, 113, 111, 109, 107, 105, 103, 101, 99, 97, 95, 93, 91, 89, 87, 85, 83, 81, 79, 77, 75, 73, 71, 69, 67, 65, 63, 61, 59, 57, 55, 53, 51, 49, 47, 45, 43, 41, 39, 37, 35, 33, 31, 29, 27, 25, 23, 21, 19, 17, 15, 13, 11, 9, 7, 5), (252, 253, 255, 254), (254, 255, 1, 0), (0, 2, 4, 6, 8, 10, 12, 14, 16, 18, 20, 22, 24, 26, 28, 30, 32, 34, 36, 38, 40, 42, 44, 46, 48, 50, 52, 54, 56, 58, 60, 62, 64, 66, 68, 70, 72, 74, 76, 78, 80, 82, 84, 86, 88, 90, 92, 94, 96, 98, 100, 102, 104, 106, 108, 110, 112, 114, 116, 118, 120, 122, 124, 126, 128, 130, 132, 134, 136, 138, 140, 142, 144, 146, 148, 150, 152, 154, 156, 158, 160, 162, 164, 166, 168, 170, 172, 174, 176, 178, 180, 182, 184, 186, 188, 190, 192, 194, 196, 198, 200, 202, 204, 206, 208, 210, 212, 214, 216, 218, 220, 222, 224, 226, 228, 230, 232, 234, 236, 238, 240, 242, 244, 246, 248, 250, 252, 254)])
me_cylinder_006.polygons.foreach_set('material_index', [0, 0, 0, 0, 0, 0, 0, 0, 0, 0, 0, 0, 0, 0, 0, 0, 0, 0, 0, 0, 0, 0, 0, 0, 0, 0, 0, 0, 0, 0, 0, 0, 0, 0, 0, 0, 0, 0, 0, 0, 0, 0, 0, 0, 0, 0, 0, 0, 0, 0, 0, 0, 0, 0, 0, 0, 0, 0, 0, 0, 0, 0, 0, 0, 0, 0, 0, 0, 0, 0, 0, 0, 0, 0, 0, 0, 0, 0, 0, 0, 0, 0, 0, 0, 0, 0, 0, 0, 0, 0, 0, 0, 0, 0, 0, 0, 0, 0, 0, 0, 0, 0, 0, 0, 0, 0, 0, 0, 0, 0, 0, 0, 0, 0, 0, 0, 0, 0, 0, 0, 0, 0, 0, 0, 0, 0, 0, 0, 0, 1])
me_cylinder_006.materials.append(mat_emissivelight)
me_cylinder_006.materials.append(mat_material_003)
me_cylinder_006.use_remesh_preserve_volume = False
me_cylinder_006.use_remesh_preserve_attributes = False
me_cylinder_006.use_mirror_vertex_groups = False
me_cylinder_006.update()

# ---- objects
ob_cube_002 = bpy.data.objects.new('Cube.002', me_cube_002)
ob_cylinder = bpy.data.objects.new('Cylinder', me_cylinder_001)
ob_cylinder_002 = bpy.data.objects.new('Cylinder.002', me_cylinder_006)
ob_sun = bpy.data.objects.new('Sun', light_sun)
ob_point = bpy.data.objects.new('Point', light_point)

# ---- transforms, parenting, visibility, modifiers, constraints
ob_cube_002.location = (-0.07719, -0.2941, 9.897)
ob_cube_002.scale = (0.5694, 0.8605, 0.8605)
ob_cube_002.lineart.crease_threshold = 0.0
_m = ob_cube_002.modifiers.new('Subsurf', 'SUBSURF')
_m.uv_smooth = 'PRESERVE_CORNERS'
_m.quality = 2
_m.levels = 2
_m.show_only_control_edges = False
ob_cylinder.location = (-0.9384, -0.2336, 3.337)
ob_cylinder.scale = (0.684, 0.8251, 0.8251)
ob_cylinder.lineart.crease_threshold = 0.0
_m = ob_cylinder.modifiers.new('Mirror', 'MIRROR')
_m.merge_threshold = 0.3048
ob_cylinder_002.location = (-0.4233, 0.05037, -0.5892)
ob_cylinder_002.scale = (-5.4, -5.4, -0.1726)
ob_cylinder_002.lineart.crease_threshold = 0.0
ob_sun.location = (2.909, -2.176, -0.7071)
ob_sun.lineart.crease_threshold = 0.0
ob_point.location = (2.844, -0.0001991, 1.619)
ob_point.lineart.crease_threshold = 0.0

# ---- collection membership
col_collection_1.objects.link(ob_cube_002)
col_collection_1.objects.link(ob_cylinder)
col_collection_1.objects.link(ob_cylinder_002)
col_collection_1.objects.link(ob_sun)
col_collection_1.objects.link(ob_point)

# ---- scene / render settings (as saved in the file)
scene.frame_start = 1; scene.frame_end = 250; scene.frame_set(15)
scene.render.engine = 'CYCLES'
scene.render.resolution_percentage = 50
scene.render.dither_intensity = 0.0
scene.cycles.use_denoising = False
scene.cycles.samples = 128
scene.cycles.sampling_pattern = 'TABULATED_SOBOL'
scene.cycles.use_adaptive_sampling = False
scene.cycles.use_light_tree = False
scene.cycles.blur_glossy = 0.0
scene.cycles.sample_clamp_indirect = 0.0
scene.view_settings.view_transform = 'Standard'
bpy.context.view_layer.update()

# ---- added for rendering (the .blend has no active camera): camera
cam_auto = bpy.data.cameras.new('AutoCamera')
cam_auto.lens = 50.0
cam_auto.sensor_width = 36.0
cam_auto.clip_end = 1000.0
ob_auto_camera = bpy.data.objects.new('AutoCamera', cam_auto)
scene.collection.objects.link(ob_auto_camera)
ob_auto_camera.location = (17.243, -21.1492, 19.1007)
ob_auto_camera.rotation_euler = (1.09748, -7.21219e-08, 0.694738)
scene.camera = ob_auto_camera
bpy.context.view_layer.update()
